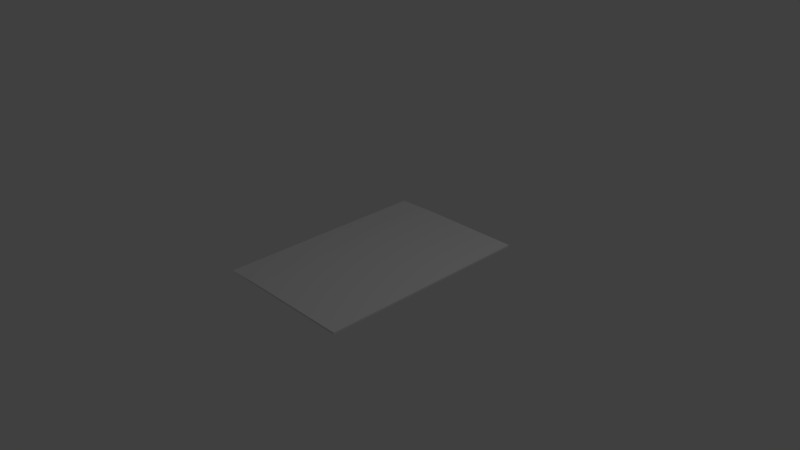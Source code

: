 # Source: sheet_music_book.blend  (saved by Blender 2.71.0; exported with 4.5.12 LTS)
import bpy
from mathutils import Matrix  # noqa: F401  (used for matrix-valued properties, if any)

bpy.ops.wm.read_factory_settings(use_empty=True)
scene = bpy.context.scene
scene.name = 'Scene'

# ---- collections
col_collection_1 = bpy.data.collections.new('Collection 1'); scene.collection.children.link(col_collection_1)

# ---- materials (node trees are filled in below, after node groups)
mat_material = bpy.data.materials.new('Material')
mat_material.alpha_threshold = 0.0
mat_material.use_transparent_shadow = False
mat_material.roughness = 0.5
mat_material.line_color = (0.0, 0.0, 0.0, 1.0)

# ---- material node trees

# ---- world
world_world = bpy.data.worlds.new('World'); scene.world = world_world
world_world.color = (0.05088, 0.05088, 0.05088)
world_world.use_sun_shadow = False
world_world.sun_shadow_jitter_overblur = 0.0
world_world.cycles.sampling_method = 'MANUAL'
world_world.cycles.sample_map_resolution = 256

# ---- cameras
cam_camera = bpy.data.cameras.new('Camera')
cam_camera.clip_end = 100.0
cam_camera.lens = 35.0
cam_camera.sensor_width = 32.0
cam_camera.sensor_height = 18.0
cam_camera.ortho_scale = 7.314
cam_camera.dof.focus_distance = 0.0
cam_camera.dof.aperture_fstop = 128.0

# ---- lights
light_lamp = bpy.data.lights.new('Lamp', 'POINT')
light_lamp.transmission_factor = 0.0
light_lamp.cutoff_distance = 30.0
light_lamp.energy = 100.0
light_lamp.shadow_buffer_clip_start = 1.001
light_lamp.shadow_soft_size = 0.1
light_lamp.shadow_maximum_resolution = 0.006
light_lamp.use_absolute_resolution = True
light_lamp.cycles.use_multiple_importance_sampling = False

# ---- meshes
me_cube = bpy.data.meshes.new('Cube')
me_cube.from_pydata([(1.0, 1.0, -1.0), (1.0, -1.0, -1.0), (-1.0, -1.0, -0.8754), (-1.0, 1.0, -0.8754), (1.0, 1.0, -0.6117), (1.0, -1.0, -0.6117), (-1.0, -1.0, -0.8244), (-1.0, 1.0, -0.8244), (1.0, -5.364e-07, -0.6117), (2.384e-07, 1.0, -0.6117), (-5.364e-07, -1.0, -0.6117), (-1.0, 1.788e-07, -0.8244), (-0.5, 1.0, -0.6117), (-0.5, -1.0, -0.6117), (-1.0, 0.5, -0.8244), (-1.0, -0.5, -0.8244), (-0.75, 1.0, -0.7219), (-0.75, -1.0, -0.7219), (-1.0, 0.75, -0.8244), (-1.0, -0.75, -0.8244), (-1.0, 0.25, -0.8244), (-1.0, -0.25, -0.8244), (-0.75, 8.941e-08, -0.7219), (-0.75, -0.5, -0.7219), (-0.75, 0.5, -0.7219), (-0.75, -0.75, -0.7219), (-0.75, 0.25, -0.7219), (-0.75, -0.25, -0.7219), (-0.75, 0.75, -0.7219)], [], [(0, 1, 2, 3), (25, 19, 6, 17), (0, 4, 8, 5, 1), (1, 5, 10, 13, 17, 6, 2), (2, 6, 19, 15, 21, 11, 20, 14, 18, 7, 3), (4, 0, 3, 7, 16, 12, 9), (26, 20, 11, 22), (27, 21, 15, 23), (28, 18, 14, 24), (23, 15, 19, 25), (24, 14, 20, 26), (22, 11, 21, 27), (16, 7, 18, 28), (10, 5, 8, 4, 9, 12, 16, 28, 24, 26, 22, 27, 23, 25, 17, 13)])
_uv = me_cube.uv_layers.new(name='UVMap')
_uv.uv.foreach_set('vector', [0.0, 0.0, 1.0, 0.0, 1.0, 1.0, 0.0, 1.0, 0.1207, 0.1248, -0.005688, 0.1248, -0.005688, -0.000325, 0.1207, -0.0003253, 0.5, 1.0, 0.9755, 0.6545, 0.7939, 0.09549, 0.2061, 0.09549, 0.02447, 0.6545, 0.5, 1.0, 0.8909, 0.8117, 0.9875, 0.3887, 0.7169, 0.04952, 0.2831, 0.04952, 0.01254, 0.3887, 0.1091, 0.8117, 0.5, 1.0, 0.7703, 0.9206, 0.9548, 0.7077, 0.9949, 0.4288, 0.8779, 0.1726, 0.6409, 0.02025, 0.3591, 0.02025, 0.1221, 0.1726, 0.005089, 0.4288, 0.04518, 0.7077, 0.2297, 0.9206, 0.5, 1.0, 0.8909, 0.8117, 0.9875, 0.3887, 0.7169, 0.04952, 0.2831, 0.04952, 0.01254, 0.3887, 0.1091, 0.8117, 0.1207, 0.6251, -0.005687, 0.6251, -0.005687, 0.5, 0.1207, 0.5, 0.1207, 0.3749, -0.005688, 0.3749, -0.005688, 0.2498, 0.1207, 0.2498, 0.1207, 0.8752, -0.005687, 0.8752, -0.005687, 0.7502, 0.1207, 0.7502, 0.1207, 0.2498, -0.005688, 0.2498, -0.005688, 0.1248, 0.1207, 0.1248, 0.1207, 0.7502, -0.005687, 0.7502, -0.005687, 0.6251, 0.1207, 0.6251, 0.1207, 0.5, -0.005687, 0.5, -0.005688, 0.3749, 0.1207, 0.3749, 0.1207, 1.0, -0.005687, 1.0, -0.005687, 0.8752, 0.1207, 0.8752, 0.5, -0.0003257, 1.006, -0.0003263, 1.006, 0.5, 1.006, 1.0, 0.5, 1.0, 0.2472, 1.0, 0.1207, 1.0, 0.1207, 0.8752, 0.1207, 0.7502, 0.1207, 0.6251, 0.1207, 0.5, 0.1207, 0.3749, 0.1207, 0.2498, 0.1207, 0.1248, 0.1207, -0.0003253, 0.2472, -0.0003254])
me_cube.materials.append(mat_material)
me_cube.use_remesh_preserve_volume = False
me_cube.use_remesh_preserve_attributes = False
me_cube.use_mirror_vertex_groups = False
me_cube.update()

# ---- objects
ob_cube = bpy.data.objects.new('Cube', me_cube)
ob_lamp = bpy.data.objects.new('Lamp', light_lamp)
ob_camera = bpy.data.objects.new('Camera', cam_camera)

# ---- transforms, parenting, visibility, modifiers, constraints
ob_cube.location = (0.0, 0.0, 0.0)
ob_cube.scale = (1.0, 1.49, 0.06868)
ob_cube.lock_rotations_4d = False
ob_cube.empty_display_type = 'ARROWS'
ob_cube.lineart.crease_threshold = 0.0
ob_lamp.location = (4.076, 1.005, 5.904)
ob_lamp.rotation_euler = (0.6503, 0.05522, 1.866)
ob_lamp.lock_rotations_4d = False
ob_lamp.empty_display_type = 'ARROWS'
ob_lamp.color = (0.0, 0.0, 0.0, 0.0)
ob_lamp.lineart.crease_threshold = 0.0
ob_camera.location = (7.481, -6.508, 5.344)
ob_camera.rotation_euler = (1.109, 0.01082, 0.8149)
ob_camera.lock_rotations_4d = False
ob_camera.empty_display_type = 'ARROWS'
ob_camera.color = (0.0, 0.0, 0.0, 0.0)
ob_camera.display_type = 'WIRE'
ob_camera.lineart.crease_threshold = 0.0

# ---- collection membership
col_collection_1.objects.link(ob_cube)
col_collection_1.objects.link(ob_lamp)
col_collection_1.objects.link(ob_camera)

# ---- scene / render settings (as saved in the file)
scene.camera = ob_camera
scene.frame_start = 1; scene.frame_end = 250; scene.frame_set(1)
scene.render.engine = 'BLENDER_EEVEE_NEXT'
scene.render.resolution_percentage = 50
scene.render.dither_intensity = 0.0
scene.cycles.use_denoising = False
scene.cycles.samples = 10
scene.cycles.sampling_pattern = 'TABULATED_SOBOL'
scene.cycles.light_sampling_threshold = 0.0
scene.cycles.use_adaptive_sampling = False
scene.cycles.use_light_tree = False
scene.cycles.blur_glossy = 0.0
scene.cycles.volume_bounces = 1
scene.cycles.pixel_filter_type = 'GAUSSIAN'
scene.cycles.sample_clamp_indirect = 0.0
scene.view_settings.view_transform = 'Standard'
bpy.context.view_layer.update()
